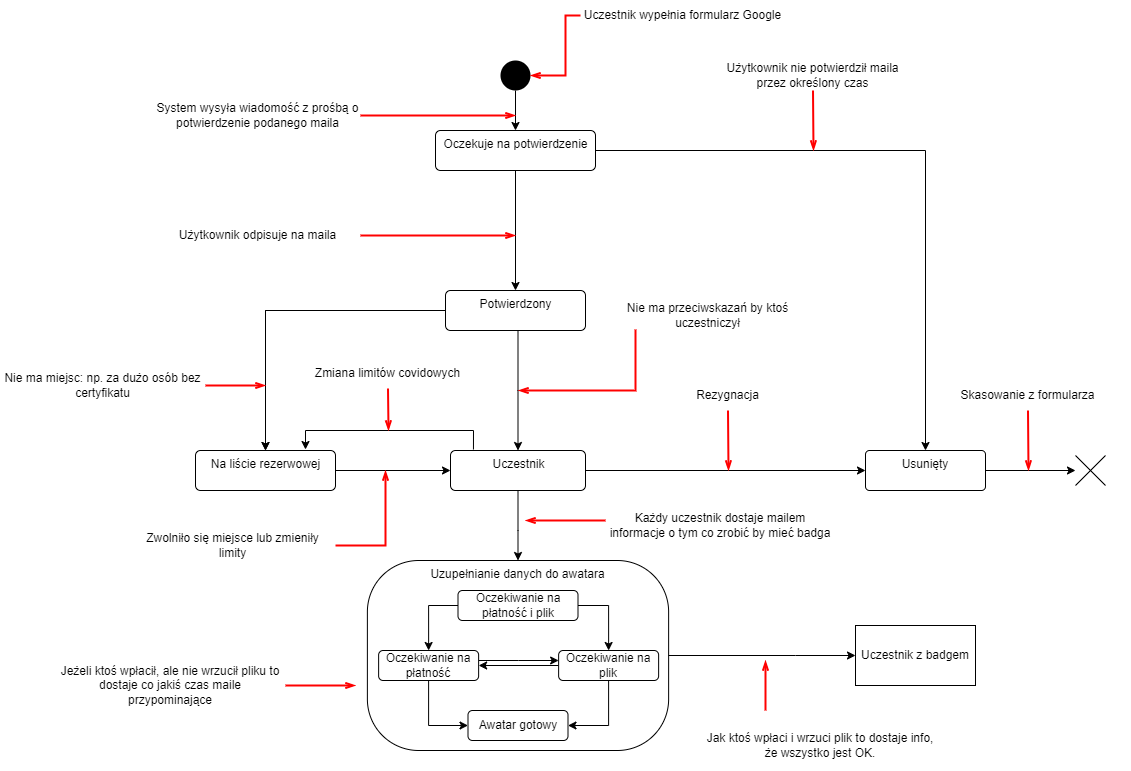

The diagram above was exported from draw.io. Its source (the exported page's mxGraphModel, read from the mxfile embedded in the PNG):
<mxGraphModel dx="1422" dy="794" grid="1" gridSize="10" guides="1" tooltips="1" connect="1" arrows="1" fold="1" page="1" pageScale="1" pageWidth="1169" pageHeight="826" background="none" math="0" shadow="0">
  <root>
    <mxCell id="0" />
    <mxCell id="1" parent="0" />
    <mxCell id="9wHBP9iWbck4wh4kdF7w-42" value="" style="ellipse;fillColor=#000000;strokeColor=none;" vertex="1" parent="1">
      <mxGeometry x="505" y="100" width="30" height="30" as="geometry" />
    </mxCell>
    <mxCell id="9wHBP9iWbck4wh4kdF7w-71" value="" style="edgeStyle=orthogonalEdgeStyle;rounded=0;orthogonalLoop=1;jettySize=auto;html=1;entryX=0.5;entryY=0;entryDx=0;entryDy=0;" edge="1" parent="1" source="9wHBP9iWbck4wh4kdF7w-43" target="9wHBP9iWbck4wh4kdF7w-67">
      <mxGeometry relative="1" as="geometry">
        <mxPoint x="525" y="280" as="targetPoint" />
      </mxGeometry>
    </mxCell>
    <mxCell id="9wHBP9iWbck4wh4kdF7w-74" value="" style="edgeStyle=orthogonalEdgeStyle;rounded=0;orthogonalLoop=1;jettySize=auto;html=1;entryX=0.5;entryY=0;entryDx=0;entryDy=0;" edge="1" parent="1" source="9wHBP9iWbck4wh4kdF7w-43" target="9wHBP9iWbck4wh4kdF7w-55">
      <mxGeometry relative="1" as="geometry">
        <mxPoint x="740" y="260" as="targetPoint" />
      </mxGeometry>
    </mxCell>
    <mxCell id="9wHBP9iWbck4wh4kdF7w-43" value="Oczekuje na potwierdzenie" style="html=1;align=center;verticalAlign=top;rounded=1;absoluteArcSize=1;arcSize=10;dashed=0;" vertex="1" parent="1">
      <mxGeometry x="440" y="170" width="160" height="40" as="geometry" />
    </mxCell>
    <mxCell id="9wHBP9iWbck4wh4kdF7w-85" value="" style="edgeStyle=orthogonalEdgeStyle;rounded=0;orthogonalLoop=1;jettySize=auto;html=1;" edge="1" parent="1" source="9wHBP9iWbck4wh4kdF7w-44" target="9wHBP9iWbck4wh4kdF7w-84">
      <mxGeometry relative="1" as="geometry">
        <Array as="points">
          <mxPoint x="523" y="570" />
          <mxPoint x="523" y="570" />
        </Array>
      </mxGeometry>
    </mxCell>
    <mxCell id="9wHBP9iWbck4wh4kdF7w-86" value="" style="edgeStyle=orthogonalEdgeStyle;rounded=0;orthogonalLoop=1;jettySize=auto;html=1;" edge="1" parent="1" source="9wHBP9iWbck4wh4kdF7w-44" target="9wHBP9iWbck4wh4kdF7w-55">
      <mxGeometry relative="1" as="geometry" />
    </mxCell>
    <mxCell id="9wHBP9iWbck4wh4kdF7w-44" value="Uczestnik" style="html=1;align=center;verticalAlign=top;rounded=1;absoluteArcSize=1;arcSize=10;dashed=0;" vertex="1" parent="1">
      <mxGeometry x="455" y="490" width="135" height="40" as="geometry" />
    </mxCell>
    <mxCell id="9wHBP9iWbck4wh4kdF7w-61" value="" style="edgeStyle=orthogonalEdgeStyle;rounded=0;orthogonalLoop=1;jettySize=auto;html=1;" edge="1" parent="1" source="9wHBP9iWbck4wh4kdF7w-46" target="9wHBP9iWbck4wh4kdF7w-44">
      <mxGeometry relative="1" as="geometry" />
    </mxCell>
    <mxCell id="9wHBP9iWbck4wh4kdF7w-46" value="Na liście rezerwowej" style="html=1;align=center;verticalAlign=top;rounded=1;absoluteArcSize=1;arcSize=10;dashed=0;" vertex="1" parent="1">
      <mxGeometry x="200" y="490" width="140" height="40" as="geometry" />
    </mxCell>
    <mxCell id="9wHBP9iWbck4wh4kdF7w-48" style="edgeStyle=orthogonalEdgeStyle;rounded=0;orthogonalLoop=1;jettySize=auto;html=1;entryX=0.5;entryY=0;entryDx=0;entryDy=0;exitX=0;exitY=0.5;exitDx=0;exitDy=0;" edge="1" parent="1" source="9wHBP9iWbck4wh4kdF7w-67" target="9wHBP9iWbck4wh4kdF7w-46">
      <mxGeometry relative="1" as="geometry">
        <mxPoint x="420" y="240" as="sourcePoint" />
        <Array as="points">
          <mxPoint x="270" y="350" />
        </Array>
      </mxGeometry>
    </mxCell>
    <mxCell id="9wHBP9iWbck4wh4kdF7w-49" style="edgeStyle=orthogonalEdgeStyle;rounded=0;orthogonalLoop=1;jettySize=auto;html=1;entryX=0.5;entryY=0;entryDx=0;entryDy=0;" edge="1" parent="1">
      <mxGeometry relative="1" as="geometry">
        <mxPoint x="390" y="350" as="sourcePoint" />
        <mxPoint x="270" y="490" as="targetPoint" />
        <Array as="points">
          <mxPoint x="270" y="350" />
        </Array>
      </mxGeometry>
    </mxCell>
    <mxCell id="9wHBP9iWbck4wh4kdF7w-51" style="edgeStyle=orthogonalEdgeStyle;rounded=0;orthogonalLoop=1;jettySize=auto;html=1;exitX=0.5;exitY=1;exitDx=0;exitDy=0;entryX=0.5;entryY=0;entryDx=0;entryDy=0;" edge="1" parent="1" source="9wHBP9iWbck4wh4kdF7w-42" target="9wHBP9iWbck4wh4kdF7w-43">
      <mxGeometry relative="1" as="geometry">
        <mxPoint x="535" y="190" as="sourcePoint" />
        <mxPoint x="525" y="140" as="targetPoint" />
        <Array as="points" />
      </mxGeometry>
    </mxCell>
    <mxCell id="9wHBP9iWbck4wh4kdF7w-66" value="" style="edgeStyle=orthogonalEdgeStyle;rounded=0;orthogonalLoop=1;jettySize=auto;html=1;" edge="1" parent="1" source="9wHBP9iWbck4wh4kdF7w-55" target="9wHBP9iWbck4wh4kdF7w-65">
      <mxGeometry relative="1" as="geometry">
        <mxPoint x="980" y="505" as="targetPoint" />
        <Array as="points">
          <mxPoint x="950" y="510" />
          <mxPoint x="950" y="510" />
        </Array>
      </mxGeometry>
    </mxCell>
    <mxCell id="9wHBP9iWbck4wh4kdF7w-55" value="Usunięty" style="whiteSpace=wrap;html=1;verticalAlign=top;fillColor=rgb(255, 255, 255);strokeColor=rgb(0, 0, 0);fontColor=rgb(0, 0, 0);rounded=1;arcSize=10;dashed=0;" vertex="1" parent="1">
      <mxGeometry x="870" y="490" width="120" height="40" as="geometry" />
    </mxCell>
    <mxCell id="9wHBP9iWbck4wh4kdF7w-65" value="" style="shape=umlDestroy;direction=south;" vertex="1" parent="1">
      <mxGeometry x="1080" y="495" width="30" height="30" as="geometry" />
    </mxCell>
    <mxCell id="9wHBP9iWbck4wh4kdF7w-69" value="" style="edgeStyle=orthogonalEdgeStyle;rounded=0;orthogonalLoop=1;jettySize=auto;html=1;entryX=0.5;entryY=0;entryDx=0;entryDy=0;" edge="1" parent="1" source="9wHBP9iWbck4wh4kdF7w-67" target="9wHBP9iWbck4wh4kdF7w-44">
      <mxGeometry relative="1" as="geometry">
        <mxPoint x="520" y="470" as="targetPoint" />
        <Array as="points">
          <mxPoint x="523" y="430" />
        </Array>
      </mxGeometry>
    </mxCell>
    <mxCell id="9wHBP9iWbck4wh4kdF7w-67" value="Potwierdzony" style="html=1;align=center;verticalAlign=top;rounded=1;absoluteArcSize=1;arcSize=10;dashed=0;" vertex="1" parent="1">
      <mxGeometry x="450" y="330" width="140" height="40" as="geometry" />
    </mxCell>
    <mxCell id="9wHBP9iWbck4wh4kdF7w-84" value="Uzupełnianie danych do awatara" style="whiteSpace=wrap;html=1;verticalAlign=top;fillColor=rgb(255, 255, 255);strokeColor=rgb(0, 0, 0);fontColor=rgb(0, 0, 0);rounded=1;arcSize=27;dashed=0;" vertex="1" parent="1">
      <mxGeometry x="371.88" y="600" width="301.25" height="190" as="geometry" />
    </mxCell>
    <mxCell id="9wHBP9iWbck4wh4kdF7w-102" value="" style="edgeStyle=orthogonalEdgeStyle;rounded=0;orthogonalLoop=1;jettySize=auto;html=1;entryX=0.5;entryY=0;entryDx=0;entryDy=0;" edge="1" parent="1" source="9wHBP9iWbck4wh4kdF7w-89" target="9wHBP9iWbck4wh4kdF7w-90">
      <mxGeometry relative="1" as="geometry">
        <mxPoint x="322.4999999999999" y="645" as="targetPoint" />
        <Array as="points">
          <mxPoint x="433.13" y="645" />
        </Array>
      </mxGeometry>
    </mxCell>
    <mxCell id="9wHBP9iWbck4wh4kdF7w-104" value="" style="edgeStyle=orthogonalEdgeStyle;rounded=0;orthogonalLoop=1;jettySize=auto;html=1;entryX=0.5;entryY=0;entryDx=0;entryDy=0;" edge="1" parent="1" source="9wHBP9iWbck4wh4kdF7w-89" target="9wHBP9iWbck4wh4kdF7w-91">
      <mxGeometry relative="1" as="geometry">
        <mxPoint x="722.4999999999999" y="645" as="targetPoint" />
        <Array as="points">
          <mxPoint x="613.13" y="645" />
        </Array>
      </mxGeometry>
    </mxCell>
    <mxCell id="9wHBP9iWbck4wh4kdF7w-89" value="Oczekiwanie na płatność i plik" style="rounded=1;whiteSpace=wrap;html=1;" vertex="1" parent="1">
      <mxGeometry x="462.5" y="630" width="120" height="30" as="geometry" />
    </mxCell>
    <mxCell id="9wHBP9iWbck4wh4kdF7w-96" value="" style="edgeStyle=orthogonalEdgeStyle;rounded=0;orthogonalLoop=1;jettySize=auto;html=1;" edge="1" parent="1" source="9wHBP9iWbck4wh4kdF7w-90" target="9wHBP9iWbck4wh4kdF7w-91">
      <mxGeometry relative="1" as="geometry">
        <Array as="points">
          <mxPoint x="523.13" y="700" />
          <mxPoint x="523.13" y="700" />
        </Array>
      </mxGeometry>
    </mxCell>
    <mxCell id="9wHBP9iWbck4wh4kdF7w-98" value="" style="edgeStyle=orthogonalEdgeStyle;rounded=0;orthogonalLoop=1;jettySize=auto;html=1;entryX=0;entryY=0.5;entryDx=0;entryDy=0;" edge="1" parent="1" source="9wHBP9iWbck4wh4kdF7w-90" target="9wHBP9iWbck4wh4kdF7w-92">
      <mxGeometry relative="1" as="geometry" />
    </mxCell>
    <mxCell id="9wHBP9iWbck4wh4kdF7w-90" value="Oczekiwanie na płatność" style="rounded=1;whiteSpace=wrap;html=1;" vertex="1" parent="1">
      <mxGeometry x="383.13" y="690" width="100" height="30" as="geometry" />
    </mxCell>
    <mxCell id="9wHBP9iWbck4wh4kdF7w-97" value="" style="edgeStyle=orthogonalEdgeStyle;rounded=0;orthogonalLoop=1;jettySize=auto;html=1;" edge="1" parent="1" source="9wHBP9iWbck4wh4kdF7w-91" target="9wHBP9iWbck4wh4kdF7w-90">
      <mxGeometry relative="1" as="geometry" />
    </mxCell>
    <mxCell id="9wHBP9iWbck4wh4kdF7w-100" value="" style="edgeStyle=orthogonalEdgeStyle;rounded=0;orthogonalLoop=1;jettySize=auto;html=1;entryX=1;entryY=0.5;entryDx=0;entryDy=0;" edge="1" parent="1" source="9wHBP9iWbck4wh4kdF7w-91" target="9wHBP9iWbck4wh4kdF7w-92">
      <mxGeometry relative="1" as="geometry">
        <mxPoint x="613.13" y="770" as="targetPoint" />
        <Array as="points">
          <mxPoint x="613.13" y="765" />
        </Array>
      </mxGeometry>
    </mxCell>
    <mxCell id="9wHBP9iWbck4wh4kdF7w-91" value="Oczekiwanie na plik" style="rounded=1;whiteSpace=wrap;html=1;" vertex="1" parent="1">
      <mxGeometry x="563.13" y="690" width="100" height="30" as="geometry" />
    </mxCell>
    <mxCell id="9wHBP9iWbck4wh4kdF7w-92" value="Awatar gotowy" style="rounded=1;whiteSpace=wrap;html=1;" vertex="1" parent="1">
      <mxGeometry x="472.5" y="750" width="100" height="30" as="geometry" />
    </mxCell>
    <mxCell id="9wHBP9iWbck4wh4kdF7w-107" value="" style="edgeStyle=orthogonalEdgeStyle;rounded=0;orthogonalLoop=1;jettySize=auto;html=1;exitX=1;exitY=0.5;exitDx=0;exitDy=0;entryX=0;entryY=0.5;entryDx=0;entryDy=0;" edge="1" parent="1" source="9wHBP9iWbck4wh4kdF7w-84" target="9wHBP9iWbck4wh4kdF7w-105">
      <mxGeometry relative="1" as="geometry">
        <mxPoint x="720" y="705" as="targetPoint" />
        <Array as="points">
          <mxPoint x="800" y="695" />
        </Array>
      </mxGeometry>
    </mxCell>
    <mxCell id="9wHBP9iWbck4wh4kdF7w-105" value="Uczestnik z badgem" style="rounded=0;whiteSpace=wrap;html=1;" vertex="1" parent="1">
      <mxGeometry x="860" y="665" width="120" height="60" as="geometry" />
    </mxCell>
    <mxCell id="9wHBP9iWbck4wh4kdF7w-111" value="Uczestnik wypełnia formularz Google" style="text;html=1;strokeColor=none;fillColor=none;align=center;verticalAlign=middle;whiteSpace=wrap;rounded=0;" vertex="1" parent="1">
      <mxGeometry x="585" y="40" width="205" height="30" as="geometry" />
    </mxCell>
    <mxCell id="9wHBP9iWbck4wh4kdF7w-112" value="System wysyła wiadomość z prośbą o potwierdzenie podanego maila" style="text;html=1;strokeColor=none;fillColor=none;align=center;verticalAlign=middle;whiteSpace=wrap;rounded=0;" vertex="1" parent="1">
      <mxGeometry x="160" y="140" width="205" height="30" as="geometry" />
    </mxCell>
    <mxCell id="9wHBP9iWbck4wh4kdF7w-119" value="" style="edgeStyle=elbowEdgeStyle;fontSize=12;html=1;endFill=0;startFill=0;endSize=6;startSize=6;endArrow=openThin;startArrow=none;rounded=0;exitX=1;exitY=0.5;exitDx=0;exitDy=0;strokeWidth=2;strokeColor=#FF0000;" edge="1" parent="1" source="9wHBP9iWbck4wh4kdF7w-112">
      <mxGeometry width="160" relative="1" as="geometry">
        <mxPoint x="500" y="480" as="sourcePoint" />
        <mxPoint x="520" y="155" as="targetPoint" />
      </mxGeometry>
    </mxCell>
    <mxCell id="9wHBP9iWbck4wh4kdF7w-120" value="" style="edgeStyle=elbowEdgeStyle;fontSize=12;html=1;endFill=0;startFill=0;endSize=6;startSize=6;endArrow=openThin;startArrow=none;rounded=0;exitX=0;exitY=0.5;exitDx=0;exitDy=0;entryX=1;entryY=0.5;entryDx=0;entryDy=0;strokeWidth=2;strokeColor=#FF0000;" edge="1" parent="1" source="9wHBP9iWbck4wh4kdF7w-111" target="9wHBP9iWbck4wh4kdF7w-42">
      <mxGeometry width="160" relative="1" as="geometry">
        <mxPoint x="630.0000000000001" y="130" as="sourcePoint" />
        <mxPoint x="698.12" y="130" as="targetPoint" />
        <Array as="points">
          <mxPoint x="570" y="55" />
        </Array>
      </mxGeometry>
    </mxCell>
    <mxCell id="9wHBP9iWbck4wh4kdF7w-121" value="Użytkownik odpisuje na maila" style="text;html=1;strokeColor=none;fillColor=none;align=center;verticalAlign=middle;whiteSpace=wrap;rounded=0;" vertex="1" parent="1">
      <mxGeometry x="160" y="260" width="205" height="30" as="geometry" />
    </mxCell>
    <mxCell id="9wHBP9iWbck4wh4kdF7w-122" value="" style="edgeStyle=elbowEdgeStyle;fontSize=12;html=1;endFill=0;startFill=0;endSize=6;startSize=6;endArrow=openThin;startArrow=none;rounded=0;exitX=1;exitY=0.5;exitDx=0;exitDy=0;strokeWidth=2;strokeColor=#FF0000;" edge="1" parent="1" source="9wHBP9iWbck4wh4kdF7w-121">
      <mxGeometry width="160" relative="1" as="geometry">
        <mxPoint x="500" y="600" as="sourcePoint" />
        <mxPoint x="520" y="275" as="targetPoint" />
      </mxGeometry>
    </mxCell>
    <mxCell id="9wHBP9iWbck4wh4kdF7w-123" value="Nie ma miejsc: np. za dużo osób bez certyfikatu" style="text;html=1;strokeColor=none;fillColor=none;align=center;verticalAlign=middle;whiteSpace=wrap;rounded=0;" vertex="1" parent="1">
      <mxGeometry x="5" y="410" width="205" height="30" as="geometry" />
    </mxCell>
    <mxCell id="9wHBP9iWbck4wh4kdF7w-124" value="" style="edgeStyle=elbowEdgeStyle;fontSize=12;html=1;endFill=0;startFill=0;endSize=6;startSize=6;endArrow=openThin;startArrow=none;rounded=0;exitX=1;exitY=0.5;exitDx=0;exitDy=0;strokeWidth=2;strokeColor=#FF0000;" edge="1" parent="1" source="9wHBP9iWbck4wh4kdF7w-123">
      <mxGeometry width="160" relative="1" as="geometry">
        <mxPoint x="345" y="750" as="sourcePoint" />
        <mxPoint x="270" y="425" as="targetPoint" />
      </mxGeometry>
    </mxCell>
    <mxCell id="9wHBP9iWbck4wh4kdF7w-125" value="Użytkownik nie potwierdził maila przez określony czas" style="text;html=1;strokeColor=none;fillColor=none;align=center;verticalAlign=middle;whiteSpace=wrap;rounded=0;" vertex="1" parent="1">
      <mxGeometry x="715" y="100" width="205" height="30" as="geometry" />
    </mxCell>
    <mxCell id="9wHBP9iWbck4wh4kdF7w-126" value="" style="edgeStyle=elbowEdgeStyle;fontSize=12;html=1;endFill=0;startFill=0;endSize=6;startSize=6;endArrow=openThin;startArrow=none;rounded=0;exitX=0.5;exitY=1;exitDx=0;exitDy=0;strokeWidth=2;strokeColor=#FF0000;" edge="1" parent="1" source="9wHBP9iWbck4wh4kdF7w-125">
      <mxGeometry width="160" relative="1" as="geometry">
        <mxPoint x="1055" y="440" as="sourcePoint" />
        <mxPoint x="818" y="190" as="targetPoint" />
      </mxGeometry>
    </mxCell>
    <mxCell id="9wHBP9iWbck4wh4kdF7w-127" value="Skasowanie z formularza" style="text;html=1;strokeColor=none;fillColor=none;align=center;verticalAlign=middle;whiteSpace=wrap;rounded=0;" vertex="1" parent="1">
      <mxGeometry x="930" y="420" width="205" height="30" as="geometry" />
    </mxCell>
    <mxCell id="9wHBP9iWbck4wh4kdF7w-128" value="" style="edgeStyle=elbowEdgeStyle;fontSize=12;html=1;endFill=0;startFill=0;endSize=6;startSize=6;endArrow=openThin;startArrow=none;rounded=0;exitX=0.5;exitY=1;exitDx=0;exitDy=0;strokeWidth=2;strokeColor=#FF0000;" edge="1" parent="1" source="9wHBP9iWbck4wh4kdF7w-127">
      <mxGeometry width="160" relative="1" as="geometry">
        <mxPoint x="1270" y="760" as="sourcePoint" />
        <mxPoint x="1033" y="510" as="targetPoint" />
      </mxGeometry>
    </mxCell>
    <mxCell id="9wHBP9iWbck4wh4kdF7w-129" value="Rezygnacja" style="text;html=1;strokeColor=none;fillColor=none;align=center;verticalAlign=middle;whiteSpace=wrap;rounded=0;" vertex="1" parent="1">
      <mxGeometry x="630" y="420" width="205" height="30" as="geometry" />
    </mxCell>
    <mxCell id="9wHBP9iWbck4wh4kdF7w-130" value="" style="edgeStyle=elbowEdgeStyle;fontSize=12;html=1;endFill=0;startFill=0;endSize=6;startSize=6;endArrow=openThin;startArrow=none;rounded=0;exitX=0.5;exitY=1;exitDx=0;exitDy=0;strokeWidth=2;strokeColor=#FF0000;" edge="1" parent="1" source="9wHBP9iWbck4wh4kdF7w-129">
      <mxGeometry width="160" relative="1" as="geometry">
        <mxPoint x="970" y="760" as="sourcePoint" />
        <mxPoint x="733" y="510" as="targetPoint" />
      </mxGeometry>
    </mxCell>
    <mxCell id="9wHBP9iWbck4wh4kdF7w-131" value="Zwolniło się miejsce lub zmieniły limity" style="text;html=1;strokeColor=none;fillColor=none;align=center;verticalAlign=middle;whiteSpace=wrap;rounded=0;" vertex="1" parent="1">
      <mxGeometry x="135" y="570" width="205" height="30" as="geometry" />
    </mxCell>
    <mxCell id="9wHBP9iWbck4wh4kdF7w-132" value="" style="edgeStyle=elbowEdgeStyle;fontSize=12;html=1;endFill=0;startFill=0;endSize=6;startSize=6;endArrow=openThin;startArrow=none;rounded=0;exitX=1;exitY=0.5;exitDx=0;exitDy=0;strokeWidth=2;strokeColor=#FF0000;" edge="1" parent="1" source="9wHBP9iWbck4wh4kdF7w-131">
      <mxGeometry width="160" relative="1" as="geometry">
        <mxPoint x="475" y="910" as="sourcePoint" />
        <mxPoint x="390" y="510" as="targetPoint" />
        <Array as="points">
          <mxPoint x="390" y="550" />
        </Array>
      </mxGeometry>
    </mxCell>
    <mxCell id="9wHBP9iWbck4wh4kdF7w-133" value="" style="edgeStyle=orthogonalEdgeStyle;rounded=0;orthogonalLoop=1;jettySize=auto;html=1;exitX=0.17;exitY=-0.025;exitDx=0;exitDy=0;exitPerimeter=0;" edge="1" parent="1" source="9wHBP9iWbck4wh4kdF7w-44">
      <mxGeometry relative="1" as="geometry">
        <mxPoint x="340" y="440" as="sourcePoint" />
        <mxPoint x="310" y="489" as="targetPoint" />
        <Array as="points">
          <mxPoint x="478" y="470" />
          <mxPoint x="310" y="470" />
        </Array>
      </mxGeometry>
    </mxCell>
    <mxCell id="9wHBP9iWbck4wh4kdF7w-134" value="Zmiana limitów covidowych" style="text;html=1;strokeColor=none;fillColor=none;align=center;verticalAlign=middle;whiteSpace=wrap;rounded=0;" vertex="1" parent="1">
      <mxGeometry x="290" y="398" width="205" height="30" as="geometry" />
    </mxCell>
    <mxCell id="9wHBP9iWbck4wh4kdF7w-135" value="" style="edgeStyle=elbowEdgeStyle;fontSize=12;html=1;endFill=0;startFill=0;endSize=6;startSize=6;endArrow=openThin;startArrow=none;rounded=0;exitX=0.5;exitY=1;exitDx=0;exitDy=0;strokeWidth=2;strokeColor=#FF0000;" edge="1" parent="1" source="9wHBP9iWbck4wh4kdF7w-134">
      <mxGeometry width="160" relative="1" as="geometry">
        <mxPoint x="350" y="595" as="sourcePoint" />
        <mxPoint x="393" y="470" as="targetPoint" />
        <Array as="points">
          <mxPoint x="393" y="460" />
          <mxPoint x="400" y="560" />
        </Array>
      </mxGeometry>
    </mxCell>
    <mxCell id="9wHBP9iWbck4wh4kdF7w-140" value="Nie ma przeciwskazań by ktoś uczestniczył" style="text;html=1;strokeColor=none;fillColor=none;align=center;verticalAlign=middle;whiteSpace=wrap;rounded=0;" vertex="1" parent="1">
      <mxGeometry x="610" y="340" width="205" height="30" as="geometry" />
    </mxCell>
    <mxCell id="9wHBP9iWbck4wh4kdF7w-141" value="" style="edgeStyle=elbowEdgeStyle;fontSize=12;html=1;endFill=0;startFill=0;endSize=6;startSize=6;endArrow=openThin;startArrow=none;rounded=0;strokeWidth=2;strokeColor=#FF0000;" edge="1" parent="1">
      <mxGeometry width="160" relative="1" as="geometry">
        <mxPoint x="640" y="369" as="sourcePoint" />
        <mxPoint x="523" y="430" as="targetPoint" />
        <Array as="points">
          <mxPoint x="640" y="390" />
          <mxPoint x="556" y="430" />
        </Array>
      </mxGeometry>
    </mxCell>
    <mxCell id="9wHBP9iWbck4wh4kdF7w-142" value="Każdy uczestnik dostaje mailem informacje o tym co zrobić by mieć badga" style="text;html=1;strokeColor=none;fillColor=none;align=center;verticalAlign=middle;whiteSpace=wrap;rounded=0;" vertex="1" parent="1">
      <mxGeometry x="610" y="540" width="230" height="50" as="geometry" />
    </mxCell>
    <mxCell id="9wHBP9iWbck4wh4kdF7w-143" value="" style="edgeStyle=elbowEdgeStyle;fontSize=12;html=1;endFill=0;startFill=0;endSize=6;startSize=6;endArrow=openThin;startArrow=none;rounded=0;strokeWidth=2;strokeColor=#FF0000;" edge="1" parent="1" source="9wHBP9iWbck4wh4kdF7w-142">
      <mxGeometry width="160" relative="1" as="geometry">
        <mxPoint x="609" y="560" as="sourcePoint" />
        <mxPoint x="530" y="560" as="targetPoint" />
        <Array as="points">
          <mxPoint x="590" y="560" />
        </Array>
      </mxGeometry>
    </mxCell>
    <mxCell id="9wHBP9iWbck4wh4kdF7w-144" value="Jeżeli ktoś wpłacił, ale nie wrzucił pliku to dostaje co jakiś czas maile przypominające" style="text;html=1;strokeColor=none;fillColor=none;align=center;verticalAlign=middle;whiteSpace=wrap;rounded=0;" vertex="1" parent="1">
      <mxGeometry x="60" y="700" width="230" height="50" as="geometry" />
    </mxCell>
    <mxCell id="9wHBP9iWbck4wh4kdF7w-145" value="" style="edgeStyle=elbowEdgeStyle;fontSize=12;html=1;endFill=0;startFill=0;endSize=6;startSize=6;endArrow=openThin;startArrow=none;rounded=0;strokeWidth=2;strokeColor=#FF0000;exitX=1;exitY=0.5;exitDx=0;exitDy=0;" edge="1" parent="1" source="9wHBP9iWbck4wh4kdF7w-144">
      <mxGeometry width="160" relative="1" as="geometry">
        <mxPoint x="350" y="780" as="sourcePoint" />
        <mxPoint x="360" y="725" as="targetPoint" />
        <Array as="points">
          <mxPoint x="330" y="780" />
        </Array>
      </mxGeometry>
    </mxCell>
    <mxCell id="9wHBP9iWbck4wh4kdF7w-146" value="Jak ktoś wpłaci i wrzuci plik to dostaje info, że wszystko jest OK." style="text;html=1;strokeColor=none;fillColor=none;align=center;verticalAlign=middle;whiteSpace=wrap;rounded=0;" vertex="1" parent="1">
      <mxGeometry x="710" y="760" width="230" height="50" as="geometry" />
    </mxCell>
    <mxCell id="9wHBP9iWbck4wh4kdF7w-147" value="" style="edgeStyle=elbowEdgeStyle;fontSize=12;html=1;endFill=0;startFill=0;endSize=6;startSize=6;endArrow=openThin;startArrow=none;rounded=0;strokeWidth=2;strokeColor=#FF0000;" edge="1" parent="1">
      <mxGeometry width="160" relative="1" as="geometry">
        <mxPoint x="770" y="750" as="sourcePoint" />
        <mxPoint x="770" y="700" as="targetPoint" />
        <Array as="points">
          <mxPoint x="770" y="730" />
        </Array>
      </mxGeometry>
    </mxCell>
  </root>
</mxGraphModel>